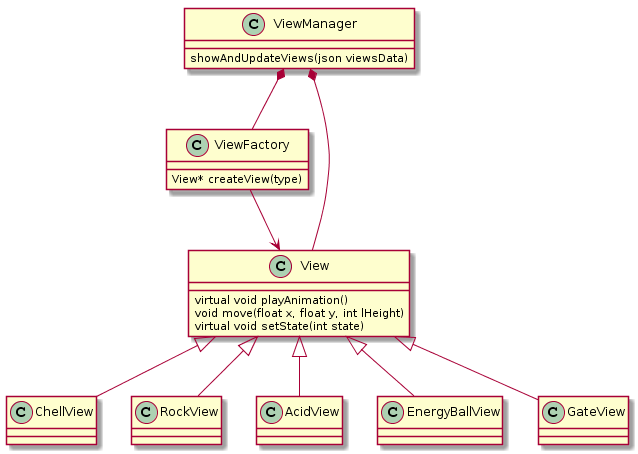

The diagram above was rendered by PlantUML. Its source (embedded in the PNG):
@startuml
ViewManager *-- ViewFactory
ViewManager *-- View
ViewFactory --> View
View <|-- ChellView
View <|-- RockView
View <|-- AcidView
View <|-- EnergyBallView
View <|-- GateView

class ViewFactory{
     View* createView(type)
}

class ViewManager{
    showAndUpdateViews(json viewsData)
}
class View {
  {method} virtual void playAnimation()
  {method} void move(float x, float y, int lHeight)
  {method} virtual void setState(int state)
}
@enduml